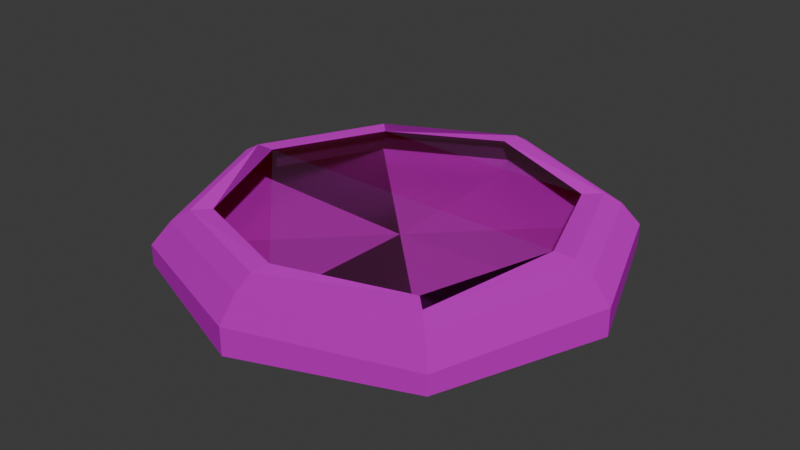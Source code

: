 # Source: FanBase.blend  (saved by Blender 4.1.24; exported with 4.5.12 LTS)
import bpy
from mathutils import Matrix  # noqa: F401  (used for matrix-valued properties, if any)

bpy.ops.wm.read_factory_settings(use_empty=True)
scene = bpy.context.scene
scene.name = 'Scene'

# ---- collections
col_collection = bpy.data.collections.new('Collection'); scene.collection.children.link(col_collection)

# ---- images (referenced by path relative to the original .blend; pixels are not part of the script)
import os
ASSET_DIR = os.environ.get("B2B_ASSET_DIR", "")  # directory of the original .blend (textures are referenced by path, not embedded)
HERE = os.path.dirname(os.path.abspath(__file__))  # packed textures are extracted next to this script under _unpacked/

def load_image(name, relpath, width, height, colorspace="sRGB"):
    """Load a texture the original file referenced (path relative to the .blend, or extracted next to this script)."""
    p = next((c for c in (os.path.join(HERE, relpath), os.path.join(ASSET_DIR, relpath)) if relpath and os.path.exists(c)), "")
    if p:
        img = bpy.data.images.load(p, check_existing=True)
        img.name = name
    else:  # same state as the original file: an image datablock whose file is absent (Cycles renders it pink)
        img = bpy.data.images.new(name, width, height)
        img.source = "FILE"
        img.filepath = "//" + (relpath or name)
    img.colorspace_settings.name = colorspace
    return img
img_fan_metal_height_png_002 = load_image('Fan_MEtal_Height.png.002', 'Textures/FanBase/Fan_MEtal_Height.png', 1024, 1024, 'Non-Color')
img_fan_metal_basecolor_png_002 = load_image('Fan_MEtal_BaseColor.png.002', 'Textures/FanBase/Fan_MEtal_BaseColor.png', 1024, 1024, 'sRGB')
img_fan_metal_metallic_png_002 = load_image('Fan_MEtal_Metallic.png.002', 'Textures/FanBase/Fan_MEtal_Metallic.png', 1024, 1024, 'Non-Color')
img_fan_metal_roughness_png_002 = load_image('Fan_MEtal_Roughness.png.002', 'Textures/FanBase/Fan_MEtal_Roughness.png', 1024, 1024, 'Non-Color')
img_fan_metal_normal_png_002 = load_image('Fan_MEtal_Normal.png.002', 'Textures/FanBase/Fan_MEtal_Normal.png', 1024, 1024, 'Non-Color')
img_fan_glass_height_png = load_image('Fan_Glass_Height.png', 'Textures/Fan_Glass_Height.png', 1024, 1024, 'Non-Color')
img_fan_glass_basecolor_png = load_image('Fan_Glass_BaseColor.png', 'Textures/Fan_Glass_BaseColor.png', 1024, 1024, 'sRGB')
img_fan_glass_metallic_png = load_image('Fan_Glass_Metallic.png', 'Textures/Fan_Glass_Metallic.png', 1024, 1024, 'Non-Color')
img_fan_glass_roughness_png = load_image('Fan_Glass_Roughness.png', 'Textures/Fan_Glass_Roughness.png', 1024, 1024, 'Non-Color')
img_fan_glass_normal_png = load_image('Fan_Glass_Normal.png', 'Textures/Fan_Glass_Normal.png', 1024, 1024, 'Non-Color')
img_fan_glass_alpha_png = load_image('Fan_Glass_Alpha.png', 'Textures/Fan_Glass_Alpha.png', 1024, 1024, 'Non-Color')

# ---- materials (node trees are filled in below, after node groups)
mat_metal = bpy.data.materials.new('MEtal')
mat_metal.use_transparent_shadow = False
mat_glass = bpy.data.materials.new('Glass')
mat_glass.surface_render_method = 'BLENDED'
mat_glass.blend_method = 'BLEND'

# ---- material node trees
mat_metal.use_nodes = True; mat_metal.node_tree.nodes.clear()
_N = mat_metal.node_tree.nodes; _L = mat_metal.node_tree.links
n0 = _N.new('ShaderNodeBsdfPrincipled'); n0.name = 'Principled BSDF'; n0.location = (10, 300)
n1 = _N.new('ShaderNodeOutputMaterial'); n1.name = 'Material Output'; n1.location = (300, 300)
n2 = _N.new('ShaderNodeTexImage'); n2.name = 'Image Texture'; n2.location = (88, -880)
n2.label = 'Displacement'
n2.image = img_fan_metal_height_png_002
n3 = _N.new('ShaderNodeDisplacement'); n3.name = 'Displacement'; n3.location = (110, -400)
n3.inputs[2].default_value = 1.0
n4 = _N.new('ShaderNodeTexImage'); n4.name = 'Image Texture.001'; n4.location = (88, -40)
n4.label = 'Base Color'
n4.image = img_fan_metal_basecolor_png_002
n5 = _N.new('ShaderNodeTexImage'); n5.name = 'Image Texture.002'; n5.location = (88, -320)
n5.label = 'Metallic'
n5.image = img_fan_metal_metallic_png_002
n6 = _N.new('ShaderNodeTexImage'); n6.name = 'Image Texture.003'; n6.location = (88, -600)
n6.label = 'Roughness'
n6.image = img_fan_metal_roughness_png_002
n7 = _N.new('ShaderNodeTexImage'); n7.name = 'Image Texture.004'; n7.location = (88, -1160)
n7.label = 'Normal'
n7.image = img_fan_metal_normal_png_002
n8 = _N.new('ShaderNodeNormalMap'); n8.name = 'Normal Map'; n8.location = (-240, -620)
n9 = _N.new('ShaderNodeMapping'); n9.name = 'Mapping'; n9.location = (230, -40)
n10 = _N.new('NodeReroute'); n10.name = 'Reroute'; n10.location = (38, -710)
n10.width = 16
n10.socket_idname = 'NodeSocketVector'
n11 = _N.new('ShaderNodeTexCoord'); n11.name = 'Texture Coordinate'; n11.location = (30, -40)
n12 = _N.new('NodeFrame'); n12.name = 'Frame'; n12.location = (-1270, 340)
n12.label = 'Mapping'
n12.width = 400
n13 = _N.new('NodeFrame'); n13.name = 'Frame.001'; n13.location = (-628, 540)
n13.label = 'Textures'
n13.width = 358
n2.parent = n13
n4.parent = n13
n5.parent = n13
n6.parent = n13
n7.parent = n13
n9.parent = n12
n10.parent = n13
n11.parent = n12
_L.new(n0.outputs[0], n1.inputs[0])
_L.new(n2.outputs[0], n3.inputs[0])
_L.new(n3.outputs[0], n1.inputs[2])
_L.new(n4.outputs[0], n0.inputs[0])
_L.new(n5.outputs[0], n0.inputs[1])
_L.new(n6.outputs[0], n0.inputs[2])
_L.new(n7.outputs[0], n8.inputs[1])
_L.new(n8.outputs[0], n0.inputs[5])
_L.new(n10.outputs[0], n4.inputs[0])
_L.new(n10.outputs[0], n5.inputs[0])
_L.new(n10.outputs[0], n6.inputs[0])
_L.new(n10.outputs[0], n2.inputs[0])
_L.new(n10.outputs[0], n7.inputs[0])
_L.new(n9.outputs[0], n10.inputs[0])
_L.new(n11.outputs[2], n9.inputs[0])
n1.is_active_output = True
mat_glass.use_nodes = True; mat_glass.node_tree.nodes.clear()
_N = mat_glass.node_tree.nodes; _L = mat_glass.node_tree.links
n0 = _N.new('ShaderNodeBsdfPrincipled'); n0.name = 'Principled BSDF'; n0.location = (10, 300)
n0.inputs[0].default_value = (0.01011, 0.05842, 0.1418, 1.0)
n0.inputs[2].default_value = 0.1409
n0.inputs[27].default_value = (1.0, 0.0, 0.0265, 1.0)
n0.inputs[28].default_value = 0.1
n1 = _N.new('ShaderNodeOutputMaterial'); n1.name = 'Material Output'; n1.location = (300, 300)
n2 = _N.new('ShaderNodeTexImage'); n2.name = 'Image Texture'; n2.location = (88, -1160)
n2.label = 'Displacement'
n2.image = img_fan_glass_height_png
n3 = _N.new('ShaderNodeDisplacement'); n3.name = 'Displacement'; n3.location = (110, -400)
n3.inputs[2].default_value = 1.0
n4 = _N.new('ShaderNodeTexImage'); n4.name = 'Image Texture.001'; n4.location = (88, -40)
n4.label = 'Base Color'
n4.image = img_fan_glass_basecolor_png
n5 = _N.new('ShaderNodeTexImage'); n5.name = 'Image Texture.002'; n5.location = (88, -320)
n5.label = 'Metallic'
n5.image = img_fan_glass_metallic_png
n6 = _N.new('ShaderNodeTexImage'); n6.name = 'Image Texture.003'; n6.location = (88, -600)
n6.label = 'Roughness'
n6.image = img_fan_glass_roughness_png
n7 = _N.new('ShaderNodeTexImage'); n7.name = 'Image Texture.004'; n7.location = (88, -1440)
n7.label = 'Normal'
n7.image = img_fan_glass_normal_png
n8 = _N.new('ShaderNodeNormalMap'); n8.name = 'Normal Map'; n8.location = (-240, -900)
n9 = _N.new('ShaderNodeTexImage'); n9.name = 'Image Texture.005'; n9.location = (88, -880)
n9.label = 'Alpha'
n9.image = img_fan_glass_alpha_png
n10 = _N.new('ShaderNodeMapping'); n10.name = 'Mapping'; n10.location = (230, -40)
n11 = _N.new('NodeReroute'); n11.name = 'Reroute'; n11.location = (38, -831)
n11.width = 16
n11.socket_idname = 'NodeSocketVector'
n12 = _N.new('ShaderNodeTexCoord'); n12.name = 'Texture Coordinate'; n12.location = (30, -40)
n13 = _N.new('NodeFrame'); n13.name = 'Frame'; n13.location = (-1270, 340)
n13.label = 'Mapping'
n13.width = 400
n14 = _N.new('NodeFrame'); n14.name = 'Frame.001'; n14.location = (-628, 540)
n14.label = 'Textures'
n14.width = 358
n2.parent = n14
n4.parent = n14
n5.parent = n14
n6.parent = n14
n7.parent = n14
n9.parent = n14
n10.parent = n13
n11.parent = n14
n12.parent = n13
_L.new(n0.outputs[0], n1.inputs[0])
_L.new(n2.outputs[0], n3.inputs[0])
_L.new(n3.outputs[0], n1.inputs[2])
_L.new(n5.outputs[0], n0.inputs[1])
_L.new(n7.outputs[0], n8.inputs[1])
_L.new(n8.outputs[0], n0.inputs[5])
_L.new(n9.outputs[0], n0.inputs[4])
_L.new(n11.outputs[0], n4.inputs[0])
_L.new(n11.outputs[0], n5.inputs[0])
_L.new(n11.outputs[0], n6.inputs[0])
_L.new(n11.outputs[0], n9.inputs[0])
_L.new(n11.outputs[0], n2.inputs[0])
_L.new(n11.outputs[0], n7.inputs[0])
_L.new(n10.outputs[0], n11.inputs[0])
_L.new(n12.outputs[2], n10.inputs[0])
n1.is_active_output = True

# ---- world
world_world = bpy.data.worlds.new('World'); scene.world = world_world
world_world.use_nodes = True; world_world.node_tree.nodes.clear()
_N = world_world.node_tree.nodes; _L = world_world.node_tree.links
n0 = _N.new('ShaderNodeOutputWorld'); n0.name = 'World Output'; n0.location = (300, 300)
n1 = _N.new('ShaderNodeBackground'); n1.name = 'Background'; n1.location = (10, 300)
n1.inputs[0].default_value = (0.05088, 0.05088, 0.05088, 1.0)
_L.new(n1.outputs[0], n0.inputs[0])
n0.is_active_output = True
world_world.color = (0.05088, 0.05088, 0.05088)
world_world.use_sun_shadow = False
world_world.sun_shadow_jitter_overblur = 0.0

# ---- meshes
me_cube_001 = bpy.data.meshes.new('Cube.001')
me_cube_001.from_pydata([(-1.0, -1.0, -1.0), (-0.8889, -0.8889, 1.0), (-1.0, 1.0, -1.0), (-0.8889, 0.8889, 1.0), (1.0, -1.0, -1.0), (0.8889, -0.8889, 1.0), (1.0, 1.0, -1.0), (0.8889, 0.8889, 1.0), (0.0, 1.384, -1.065), (0.0, 1.23, 1.703), (0.0, -1.384, -1.065), (0.0, -1.23, 1.703), (-1.384, 0.0, -1.065), (-1.23, 0.0, 1.703), (1.384, 0.0, -1.065), (1.23, 0.0, 1.703), (0.0, 0.0, 1.0), (0.0, 0.0, -1.0), (-1.384, 0.0, 1.703), (-1.0, 1.0, 1.0), (0.0, 1.384, 1.703), (1.0, 1.0, 1.0), (1.384, 0.0, 1.703), (1.0, -1.0, 1.0), (0.0, -1.384, 1.703), (-1.0, -1.0, 1.0), (-1.265, 1.928e-09, 3.985), (-0.9144, 0.9144, 3.343), (6.425e-10, 1.265, 3.985), (0.9144, 0.9144, 3.343), (1.265, 1.928e-09, 3.985), (0.9144, -0.9144, 3.343), (6.425e-10, -1.265, 3.985), (-0.9144, -0.9144, 3.343), (-1.125, 1.928e-09, 3.985), (-0.8129, 0.8129, 3.343), (6.425e-10, 1.125, 3.985), (0.8129, 0.8129, 3.343), (1.125, 1.928e-09, 3.985), (0.8129, -0.8129, 3.343), (6.425e-10, -1.125, 3.985), (-0.8129, -0.8129, 3.343), (-1.156, 7.898e-10, 5.0), (-0.8356, 0.8356, 4.413), (5.871e-10, 1.156, 5.0), (0.8356, 0.8356, 4.413), (1.156, 7.898e-10, 5.0), (0.8356, -0.8356, 4.413), (5.871e-10, -1.156, 5.0), (-0.8356, -0.8356, 4.413), (-1.028, 7.898e-10, 5.0), (-0.7428, 0.7428, 4.413), (5.871e-10, 1.028, 5.0), (0.7428, 0.7428, 4.413), (1.028, 7.898e-10, 5.0), (0.7428, -0.7428, 4.413), (5.871e-10, -1.028, 5.0), (-0.7428, -0.7428, 4.413)], [], [(12, 18, 19, 2), (8, 20, 21, 6), (14, 22, 23, 4), (10, 24, 25, 0), (17, 14, 4, 10), (16, 13, 1, 11), (15, 16, 11, 5), (12, 17, 10, 0), (4, 23, 24, 10), (2, 19, 20, 8), (2, 8, 17, 12), (7, 9, 16, 15), (9, 3, 13, 16), (8, 6, 14, 17), (6, 21, 22, 14), (0, 25, 18, 12), (25, 24, 32, 33), (9, 7, 37, 36), (13, 3, 35, 34), (19, 18, 26, 27), (7, 15, 38, 37), (1, 13, 34, 41), (22, 21, 29, 30), (23, 22, 30, 31), (41, 34, 50, 57), (26, 33, 49, 42), (39, 40, 56, 55), (32, 31, 47, 48), (35, 36, 52, 51), (28, 27, 43, 44), (40, 41, 57, 56), (33, 32, 48, 49), (15, 5, 39, 38), (21, 20, 28, 29), (11, 1, 41, 40), (20, 19, 27, 28), (18, 25, 33, 26), (3, 9, 36, 35), (5, 11, 40, 39), (24, 23, 31, 32), (50, 51, 43, 42), (52, 53, 45, 44), (54, 55, 47, 46), (56, 57, 49, 48), (51, 52, 44, 43), (55, 56, 48, 47), (57, 50, 42, 49), (53, 54, 46, 45), (30, 29, 45, 46), (27, 26, 42, 43), (37, 38, 54, 53), (34, 35, 51, 50), (29, 28, 44, 45), (36, 37, 53, 52), (31, 30, 46, 47), (38, 39, 55, 54), (50, 51, 54, 55), (54, 51, 52, 53), (55, 50, 57, 56)])
me_cube_001.polygons.foreach_set('material_index', [0, 0, 0, 0, 0, 0, 0, 0, 0, 0, 0, 0, 0, 0, 0, 0, 0, 0, 0, 0, 0, 0, 0, 0, 0, 0, 0, 0, 0, 0, 0, 0, 0, 0, 0, 0, 0, 0, 0, 0, 0, 0, 0, 0, 0, 0, 0, 0, 0, 0, 0, 0, 0, 0, 0, 0, 1, 1, 1])
_uv = me_cube_001.uv_layers.new(name='UVMap')
_uv.uv.foreach_set('vector', [0.1054, 0.5575, 0.05374, 0.3169, 0.1599, 0.358, 0.1972, 0.5319, 0.317, 0.5575, 0.2654, 0.3169, 0.3716, 0.358, 0.4089, 0.5319, 0.5286, 0.5575, 0.477, 0.3169, 0.5832, 0.358, 0.6205, 0.5319, 0.7403, 0.5575, 0.6887, 0.3169, 0.7948, 0.358, 0.8321, 0.5319, 0.1149, 0.6809, 0.07081, 0.7958, -2.991e-08, 0.7321, -2.923e-08, 0.6368, 0.1021, 0.8979, 0.06295, 1.0, -1.789e-08, 0.9434, -1.578e-08, 0.8587, 0.1413, 0.7958, 0.1021, 0.8979, -1.578e-08, 0.8587, 0.05662, 0.7958, 0.1589, 0.566, 0.1149, 0.6809, -2.923e-08, 0.6368, 0.0637, 0.566, 0.6722, 0.566, 0.6349, 0.3921, 0.6887, 0.3169, 0.7403, 0.5575, 0.249, 0.566, 0.2116, 0.3921, 0.2654, 0.3169, 0.317, 0.5575, 0.2298, 0.6297, 0.2298, 0.725, 0.1149, 0.6809, 0.1589, 0.566, 0.2042, 0.8524, 0.2042, 0.9371, 0.1021, 0.8979, 0.1413, 0.7958, 0.2042, 0.9371, 0.1476, 1.0, 0.06295, 1.0, 0.1021, 0.8979, 0.2298, 0.725, 0.1661, 0.7958, 0.07081, 0.7958, 0.1149, 0.6809, 0.4606, 0.566, 0.4233, 0.3921, 0.477, 0.3169, 0.5286, 0.5575, 0.03731, 0.566, 2.461e-09, 0.3921, 0.05374, 0.3169, 0.1054, 0.5575, 0.7948, 0.358, 0.6887, 0.3169, 0.6501, 0.1175, 0.7472, 0.1551, 0.3733, 0.8592, 0.2887, 0.9215, 0.2925, 0.7132, 0.3699, 0.6562, 0.5169, 0.8592, 0.4322, 0.9215, 0.4361, 0.7132, 0.5135, 0.6562, 0.1599, 0.358, 0.05374, 0.3169, 0.0152, 0.1175, 0.1123, 0.1551, 0.2887, 0.9215, 0.2298, 0.8592, 0.2386, 0.6562, 0.2925, 0.7132, 0.5758, 0.9215, 0.5169, 0.8592, 0.5258, 0.6562, 0.5797, 0.7132, 0.4233, 0.2828, 0.3716, 0.358, 0.3239, 0.1551, 0.3712, 0.08633, 0.5832, 0.358, 0.477, 0.3169, 0.4385, 0.1175, 0.5356, 0.1551, 0.5797, 0.7132, 0.5258, 0.6562, 0.5338, 0.566, 0.5831, 0.6181, 0.7945, 0.08633, 0.7472, 0.1551, 0.7236, 0.06286, 0.7668, -2.8e-08, 0.7232, 0.7132, 0.6694, 0.6562, 0.6774, 0.566, 0.7266, 0.6181, 0.5829, 0.08633, 0.5356, 0.1551, 0.512, 0.06286, 0.5552, 3.382e-09, 0.4361, 0.7132, 0.3822, 0.6562, 0.3903, 0.566, 0.4395, 0.6181, 0.1596, 0.08633, 0.1123, 0.1551, 0.08871, 0.06286, 0.1319, 2.024e-08, 0.6571, 0.6562, 0.5797, 0.7132, 0.5831, 0.6181, 0.6538, 0.566, 0.7472, 0.1551, 0.6501, 0.1175, 0.6349, 0.02849, 0.7236, 0.06286, 0.8041, 0.8592, 0.7194, 0.9215, 0.7232, 0.7132, 0.8007, 0.6562, 0.3716, 0.358, 0.2654, 0.3169, 0.2268, 0.1175, 0.3239, 0.1551, 0.6605, 0.8592, 0.5758, 0.9215, 0.5797, 0.7132, 0.6571, 0.6562, 0.2116, 0.2828, 0.1599, 0.358, 0.1123, 0.1551, 0.1596, 0.08633, 0.8465, 0.2828, 0.7948, 0.358, 0.7472, 0.1551, 0.7945, 0.08633, 0.4322, 0.9215, 0.3733, 0.8592, 0.3822, 0.6562, 0.4361, 0.7132, 0.7194, 0.9215, 0.6605, 0.8592, 0.6694, 0.6562, 0.7232, 0.7132, 0.6349, 0.2828, 0.5832, 0.358, 0.5356, 0.1551, 0.5829, 0.08633, 0.8674, 0.5767, 0.8148, 0.624, 0.8041, 0.6192, 0.8633, 0.566, 0.8148, 0.6947, 0.8621, 0.7473, 0.8573, 0.758, 0.8041, 0.6988, 0.9328, 0.7473, 0.9854, 0.7, 0.9961, 0.7048, 0.9369, 0.758, 0.9854, 0.6293, 0.9381, 0.5767, 0.9429, 0.566, 0.9961, 0.6252, 0.8148, 0.624, 0.8148, 0.6947, 0.8041, 0.6988, 0.8041, 0.6192, 0.9854, 0.7, 0.9854, 0.6293, 0.9961, 0.6252, 0.9961, 0.7048, 0.9381, 0.5767, 0.8674, 0.5767, 0.8633, 0.566, 0.9429, 0.566, 0.8621, 0.7473, 0.9328, 0.7473, 0.9369, 0.758, 0.8573, 0.758, 0.3712, 0.08633, 0.3239, 0.1551, 0.3004, 0.06286, 0.3436, -6.697e-09, 0.1123, 0.1551, 0.0152, 0.1175, 2.786e-08, 0.02849, 0.08871, 0.06286, 0.2925, 0.7132, 0.2386, 0.6562, 0.2467, 0.566, 0.2959, 0.6181, 0.5135, 0.6562, 0.4361, 0.7132, 0.4395, 0.6181, 0.5102, 0.566, 0.3239, 0.1551, 0.2268, 0.1175, 0.2116, 0.02849, 0.3004, 0.06286, 0.3699, 0.6562, 0.2925, 0.7132, 0.2959, 0.6181, 0.3666, 0.566, 0.5356, 0.1551, 0.4385, 0.1175, 0.4233, 0.02849, 0.512, 0.06286, 0.8007, 0.6562, 0.7232, 0.7132, 0.7266, 0.6181, 0.7974, 0.566, 0.9222, 0.9286, 0.8514, 0.9286, 0.8567, 0.758, 0.9274, 0.758, 0.8567, 0.758, 0.8514, 0.9286, 0.8041, 0.876, 0.8041, 0.8053, 0.9854, 0.7, 0.8674, 0.5767, 0.9381, 0.5767, 0.9854, 0.6293])
me_cube_001.materials.append(mat_metal)
me_cube_001.materials.append(mat_glass)
me_cube_001.materials.append(None)
me_cube_001.update()

# ---- objects
ob_cube = bpy.data.objects.new('Cube', me_cube_001)

# ---- transforms, parenting, visibility, modifiers, constraints
ob_cube.location = (0.0, 0.0, 0.0)
ob_cube.scale = (3.968, 3.968, 0.2457)

# ---- collection membership
col_collection.objects.link(ob_cube)

# ---- scene / render settings (as saved in the file)
scene.frame_start = 1; scene.frame_end = 250; scene.frame_set(1)
scene.render.engine = 'BLENDER_EEVEE_NEXT'
scene.cycles.sampling_pattern = 'TABULATED_SOBOL'
scene.eevee.ray_tracing_options.trace_max_roughness = 0.0
bpy.context.view_layer.update()

# ---- added for rendering (the .blend has no active camera and no usable light): camera, sun
cam_auto = bpy.data.cameras.new('AutoCamera')
cam_auto.lens = 50.0
cam_auto.sensor_width = 36.0
cam_auto.clip_end = 1000.0
ob_auto_camera = bpy.data.objects.new('AutoCamera', cam_auto)
scene.collection.objects.link(ob_auto_camera)
ob_auto_camera.location = (14.4331, -17.3198, 12.03)
ob_auto_camera.rotation_euler = (1.09748, -7.21219e-08, 0.694738)
scene.camera = ob_auto_camera
light_auto_sun = bpy.data.lights.new('AutoSun', 'SUN')
light_auto_sun.energy = 3.0
light_auto_sun.angle = 0.0523599
ob_auto_sun = bpy.data.objects.new('AutoSun', light_auto_sun)
scene.collection.objects.link(ob_auto_sun)
ob_auto_sun.rotation_euler = (0.872665, 0.174533, 0.523599)
bpy.context.view_layer.update()
